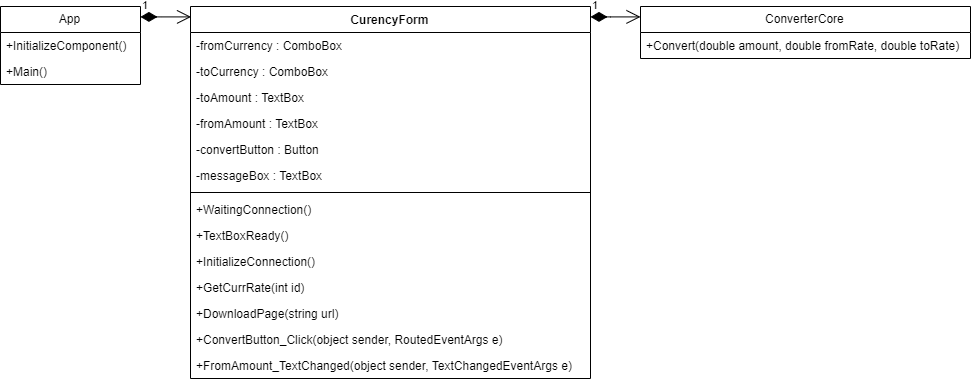

The diagram above was exported from draw.io. Its source (the exported page's mxGraphModel, read from the mxfile embedded in the PNG):
<mxGraphModel dx="1673" dy="839" grid="1" gridSize="10" guides="1" tooltips="1" connect="1" arrows="1" fold="1" page="1" pageScale="1" pageWidth="827" pageHeight="1169" math="0" shadow="0">
  <root>
    <mxCell id="0" />
    <mxCell id="1" parent="0" />
    <mxCell id="dosedl86ZjzqCnsVtehm-1" value="ConverterCore" style="swimlane;fontStyle=0;childLayout=stackLayout;horizontal=1;startSize=26;fillColor=none;horizontalStack=0;resizeParent=1;resizeParentMax=0;resizeLast=0;collapsible=1;marginBottom=0;" vertex="1" parent="1">
      <mxGeometry x="1160" y="80" width="330" height="52" as="geometry">
        <mxRectangle x="510" y="160" width="90" height="26" as="alternateBounds" />
      </mxGeometry>
    </mxCell>
    <mxCell id="dosedl86ZjzqCnsVtehm-2" value="+Convert(double amount, double fromRate, double toRate)" style="text;strokeColor=none;fillColor=none;align=left;verticalAlign=top;spacingLeft=4;spacingRight=4;overflow=hidden;rotatable=0;points=[[0,0.5],[1,0.5]];portConstraint=eastwest;" vertex="1" parent="dosedl86ZjzqCnsVtehm-1">
      <mxGeometry y="26" width="330" height="26" as="geometry" />
    </mxCell>
    <mxCell id="dosedl86ZjzqCnsVtehm-6" value="CurencyForm" style="swimlane;fontStyle=1;align=center;verticalAlign=top;childLayout=stackLayout;horizontal=1;startSize=26;horizontalStack=0;resizeParent=1;resizeParentMax=0;resizeLast=0;collapsible=1;marginBottom=0;" vertex="1" parent="1">
      <mxGeometry x="710" y="80" width="400" height="372" as="geometry" />
    </mxCell>
    <mxCell id="dosedl86ZjzqCnsVtehm-17" value="-fromCurrency : ComboBox" style="text;strokeColor=none;fillColor=none;align=left;verticalAlign=top;spacingLeft=4;spacingRight=4;overflow=hidden;rotatable=0;points=[[0,0.5],[1,0.5]];portConstraint=eastwest;" vertex="1" parent="dosedl86ZjzqCnsVtehm-6">
      <mxGeometry y="26" width="400" height="26" as="geometry" />
    </mxCell>
    <mxCell id="dosedl86ZjzqCnsVtehm-18" value="-toCurrency : ComboBox" style="text;strokeColor=none;fillColor=none;align=left;verticalAlign=top;spacingLeft=4;spacingRight=4;overflow=hidden;rotatable=0;points=[[0,0.5],[1,0.5]];portConstraint=eastwest;" vertex="1" parent="dosedl86ZjzqCnsVtehm-6">
      <mxGeometry y="52" width="400" height="26" as="geometry" />
    </mxCell>
    <mxCell id="dosedl86ZjzqCnsVtehm-19" value="-toAmount : TextBox" style="text;strokeColor=none;fillColor=none;align=left;verticalAlign=top;spacingLeft=4;spacingRight=4;overflow=hidden;rotatable=0;points=[[0,0.5],[1,0.5]];portConstraint=eastwest;" vertex="1" parent="dosedl86ZjzqCnsVtehm-6">
      <mxGeometry y="78" width="400" height="26" as="geometry" />
    </mxCell>
    <mxCell id="dosedl86ZjzqCnsVtehm-20" value="-fromAmount : TextBox" style="text;strokeColor=none;fillColor=none;align=left;verticalAlign=top;spacingLeft=4;spacingRight=4;overflow=hidden;rotatable=0;points=[[0,0.5],[1,0.5]];portConstraint=eastwest;" vertex="1" parent="dosedl86ZjzqCnsVtehm-6">
      <mxGeometry y="104" width="400" height="26" as="geometry" />
    </mxCell>
    <mxCell id="dosedl86ZjzqCnsVtehm-13" value="-convertButton : Button" style="text;strokeColor=none;fillColor=none;align=left;verticalAlign=top;spacingLeft=4;spacingRight=4;overflow=hidden;rotatable=0;points=[[0,0.5],[1,0.5]];portConstraint=eastwest;" vertex="1" parent="dosedl86ZjzqCnsVtehm-6">
      <mxGeometry y="130" width="400" height="26" as="geometry" />
    </mxCell>
    <mxCell id="dosedl86ZjzqCnsVtehm-7" value="-messageBox : TextBox" style="text;strokeColor=none;fillColor=none;align=left;verticalAlign=top;spacingLeft=4;spacingRight=4;overflow=hidden;rotatable=0;points=[[0,0.5],[1,0.5]];portConstraint=eastwest;" vertex="1" parent="dosedl86ZjzqCnsVtehm-6">
      <mxGeometry y="156" width="400" height="26" as="geometry" />
    </mxCell>
    <mxCell id="dosedl86ZjzqCnsVtehm-8" value="" style="line;strokeWidth=1;fillColor=none;align=left;verticalAlign=middle;spacingTop=-1;spacingLeft=3;spacingRight=3;rotatable=0;labelPosition=right;points=[];portConstraint=eastwest;" vertex="1" parent="dosedl86ZjzqCnsVtehm-6">
      <mxGeometry y="182" width="400" height="8" as="geometry" />
    </mxCell>
    <mxCell id="dosedl86ZjzqCnsVtehm-21" value="+WaitingConnection()" style="text;strokeColor=none;fillColor=none;align=left;verticalAlign=top;spacingLeft=4;spacingRight=4;overflow=hidden;rotatable=0;points=[[0,0.5],[1,0.5]];portConstraint=eastwest;" vertex="1" parent="dosedl86ZjzqCnsVtehm-6">
      <mxGeometry y="190" width="400" height="26" as="geometry" />
    </mxCell>
    <mxCell id="dosedl86ZjzqCnsVtehm-22" value="+TextBoxReady()" style="text;strokeColor=none;fillColor=none;align=left;verticalAlign=top;spacingLeft=4;spacingRight=4;overflow=hidden;rotatable=0;points=[[0,0.5],[1,0.5]];portConstraint=eastwest;" vertex="1" parent="dosedl86ZjzqCnsVtehm-6">
      <mxGeometry y="216" width="400" height="26" as="geometry" />
    </mxCell>
    <mxCell id="dosedl86ZjzqCnsVtehm-10" value="+InitializeConnection()" style="text;strokeColor=none;fillColor=none;align=left;verticalAlign=top;spacingLeft=4;spacingRight=4;overflow=hidden;rotatable=0;points=[[0,0.5],[1,0.5]];portConstraint=eastwest;" vertex="1" parent="dosedl86ZjzqCnsVtehm-6">
      <mxGeometry y="242" width="400" height="26" as="geometry" />
    </mxCell>
    <mxCell id="dosedl86ZjzqCnsVtehm-23" value="+GetCurrRate(int id)" style="text;strokeColor=none;fillColor=none;align=left;verticalAlign=top;spacingLeft=4;spacingRight=4;overflow=hidden;rotatable=0;points=[[0,0.5],[1,0.5]];portConstraint=eastwest;" vertex="1" parent="dosedl86ZjzqCnsVtehm-6">
      <mxGeometry y="268" width="400" height="26" as="geometry" />
    </mxCell>
    <mxCell id="dosedl86ZjzqCnsVtehm-11" value="+DownloadPage(string url)" style="text;strokeColor=none;fillColor=none;align=left;verticalAlign=top;spacingLeft=4;spacingRight=4;overflow=hidden;rotatable=0;points=[[0,0.5],[1,0.5]];portConstraint=eastwest;" vertex="1" parent="dosedl86ZjzqCnsVtehm-6">
      <mxGeometry y="294" width="400" height="26" as="geometry" />
    </mxCell>
    <mxCell id="dosedl86ZjzqCnsVtehm-12" value="+ConvertButton_Click(object sender, RoutedEventArgs e)" style="text;strokeColor=none;fillColor=none;align=left;verticalAlign=top;spacingLeft=4;spacingRight=4;overflow=hidden;rotatable=0;points=[[0,0.5],[1,0.5]];portConstraint=eastwest;" vertex="1" parent="dosedl86ZjzqCnsVtehm-6">
      <mxGeometry y="320" width="400" height="26" as="geometry" />
    </mxCell>
    <mxCell id="dosedl86ZjzqCnsVtehm-9" value="+FromAmount_TextChanged(object sender, TextChangedEventArgs e)" style="text;strokeColor=none;fillColor=none;align=left;verticalAlign=top;spacingLeft=4;spacingRight=4;overflow=hidden;rotatable=0;points=[[0,0.5],[1,0.5]];portConstraint=eastwest;" vertex="1" parent="dosedl86ZjzqCnsVtehm-6">
      <mxGeometry y="346" width="400" height="26" as="geometry" />
    </mxCell>
    <mxCell id="dosedl86ZjzqCnsVtehm-16" value="1" style="endArrow=open;html=1;endSize=12;startArrow=diamondThin;startSize=14;startFill=1;edgeStyle=orthogonalEdgeStyle;align=left;verticalAlign=bottom;" edge="1" parent="1" source="dosedl86ZjzqCnsVtehm-6" target="dosedl86ZjzqCnsVtehm-1">
      <mxGeometry x="-1" y="3" relative="1" as="geometry">
        <mxPoint x="690" y="533" as="sourcePoint" />
        <mxPoint x="850" y="533" as="targetPoint" />
        <Array as="points">
          <mxPoint x="1120" y="90" />
          <mxPoint x="1120" y="90" />
        </Array>
      </mxGeometry>
    </mxCell>
    <mxCell id="dosedl86ZjzqCnsVtehm-36" value="App" style="swimlane;fontStyle=0;childLayout=stackLayout;horizontal=1;startSize=26;fillColor=none;horizontalStack=0;resizeParent=1;resizeParentMax=0;resizeLast=0;collapsible=1;marginBottom=0;" vertex="1" parent="1">
      <mxGeometry x="520" y="80" width="140" height="78" as="geometry" />
    </mxCell>
    <mxCell id="dosedl86ZjzqCnsVtehm-37" value="+InitializeComponent()" style="text;strokeColor=none;fillColor=none;align=left;verticalAlign=top;spacingLeft=4;spacingRight=4;overflow=hidden;rotatable=0;points=[[0,0.5],[1,0.5]];portConstraint=eastwest;" vertex="1" parent="dosedl86ZjzqCnsVtehm-36">
      <mxGeometry y="26" width="140" height="26" as="geometry" />
    </mxCell>
    <mxCell id="dosedl86ZjzqCnsVtehm-38" value="+Main()" style="text;strokeColor=none;fillColor=none;align=left;verticalAlign=top;spacingLeft=4;spacingRight=4;overflow=hidden;rotatable=0;points=[[0,0.5],[1,0.5]];portConstraint=eastwest;" vertex="1" parent="dosedl86ZjzqCnsVtehm-36">
      <mxGeometry y="52" width="140" height="26" as="geometry" />
    </mxCell>
    <mxCell id="dosedl86ZjzqCnsVtehm-41" value="1" style="endArrow=open;html=1;endSize=12;startArrow=diamondThin;startSize=14;startFill=1;edgeStyle=orthogonalEdgeStyle;align=left;verticalAlign=bottom;" edge="1" parent="1">
      <mxGeometry x="-1" y="3" relative="1" as="geometry">
        <mxPoint x="660" y="89.86206896551721" as="sourcePoint" />
        <mxPoint x="710" y="89.86206896551721" as="targetPoint" />
        <Array as="points">
          <mxPoint x="670" y="90" />
          <mxPoint x="670" y="90" />
        </Array>
      </mxGeometry>
    </mxCell>
  </root>
</mxGraphModel>